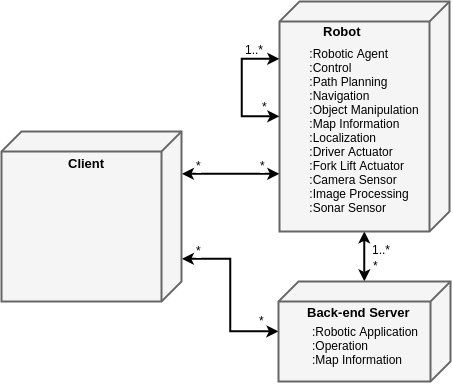

The diagram above was exported from draw.io. Its source (the exported page's mxGraphModel, read from the mxfile embedded in the PNG):
<mxGraphModel dx="688" dy="491" grid="1" gridSize="10" guides="1" tooltips="1" connect="1" arrows="1" fold="1" page="1" pageScale="1" pageWidth="850" pageHeight="1100" background="#ffffff" math="0" shadow="0">
  <root>
    <mxCell id="0" />
    <mxCell id="1" parent="0" />
    <mxCell id="5" style="edgeStyle=orthogonalEdgeStyle;rounded=0;html=1;exitX=0.5;exitY=1;entryX=0.5;entryY=0;startArrow=classic;startFill=1;endArrow=classic;endFill=1;jettySize=auto;orthogonalLoop=1;strokeColor=#000000;strokeWidth=2;fontSize=12;" edge="1" parent="1" source="2" target="4">
      <mxGeometry relative="1" as="geometry" />
    </mxCell>
    <mxCell id="18" value="1..*" style="text;html=1;resizable=0;points=[];align=center;verticalAlign=middle;labelBackgroundColor=#ffffff;fontSize=12;" vertex="1" connectable="0" parent="5">
      <mxGeometry x="-0.4444" y="-2" relative="1" as="geometry">
        <mxPoint x="19" y="4" as="offset" />
      </mxGeometry>
    </mxCell>
    <mxCell id="19" value="*" style="text;html=1;resizable=0;points=[];align=center;verticalAlign=middle;labelBackgroundColor=#ffffff;fontSize=12;" vertex="1" connectable="0" parent="5">
      <mxGeometry x="0.3889" y="3" relative="1" as="geometry">
        <mxPoint x="8" y="-1" as="offset" />
      </mxGeometry>
    </mxCell>
    <mxCell id="2" value="&lt;div style=&quot;text-align: left&quot;&gt;&lt;span&gt;&lt;br&gt;&lt;/span&gt;&lt;/div&gt;&lt;div style=&quot;text-align: left&quot;&gt;&lt;span&gt;&lt;br&gt;&lt;/span&gt;&lt;/div&gt;&lt;div style=&quot;text-align: left&quot;&gt;&lt;span&gt;:Robotic Agent&lt;/span&gt;&lt;br&gt;&lt;/div&gt;&lt;div style=&quot;text-align: left&quot;&gt;:Control&lt;/div&gt;&lt;div style=&quot;text-align: left&quot;&gt;:Path Planning&lt;/div&gt;&lt;div style=&quot;text-align: left&quot;&gt;:Navigation&lt;/div&gt;&lt;div style=&quot;text-align: left&quot;&gt;:Object Manipulation&lt;/div&gt;&lt;div style=&quot;text-align: left&quot;&gt;:Map Information&lt;/div&gt;&lt;div style=&quot;text-align: left&quot;&gt;:Localization&lt;/div&gt;&lt;div style=&quot;text-align: left&quot;&gt;:Driver Actuator&lt;/div&gt;&lt;div style=&quot;text-align: left&quot;&gt;:Fork Lift Actuator&lt;/div&gt;&lt;div style=&quot;text-align: left&quot;&gt;:Camera Sensor&lt;/div&gt;&lt;div style=&quot;text-align: left&quot;&gt;:Image Processing&lt;/div&gt;&lt;div style=&quot;text-align: left&quot;&gt;:Sonar Sensor&lt;/div&gt;" style="shape=cube;whiteSpace=wrap;html=1;strokeColor=#666666;strokeWidth=2;fillColor=#f5f5f5;fontSize=12;flipH=1;" vertex="1" parent="1">
      <mxGeometry x="298" y="20" width="170" height="230" as="geometry" />
    </mxCell>
    <mxCell id="6" style="edgeStyle=orthogonalEdgeStyle;rounded=0;html=1;exitX=0;exitY=0.25;entryX=1;entryY=0.75;startArrow=classic;startFill=1;endArrow=classic;endFill=1;jettySize=auto;orthogonalLoop=1;strokeColor=#000000;strokeWidth=2;fontSize=12;" edge="1" parent="1" source="3" target="2">
      <mxGeometry relative="1" as="geometry">
        <Array as="points">
          <mxPoint x="210" y="192" />
          <mxPoint x="210" y="192" />
        </Array>
      </mxGeometry>
    </mxCell>
    <mxCell id="14" value="*" style="text;html=1;resizable=0;points=[];align=center;verticalAlign=middle;labelBackgroundColor=#ffffff;fontSize=12;" vertex="1" connectable="0" parent="6">
      <mxGeometry x="0.7976" relative="1" as="geometry">
        <mxPoint x="-7" y="-9.000000000000021" as="offset" />
      </mxGeometry>
    </mxCell>
    <mxCell id="15" value="*" style="text;html=1;resizable=0;points=[];align=center;verticalAlign=middle;labelBackgroundColor=#ffffff;fontSize=12;" vertex="1" connectable="0" parent="6">
      <mxGeometry x="-0.7738" y="2" relative="1" as="geometry">
        <mxPoint x="6" y="-7" as="offset" />
      </mxGeometry>
    </mxCell>
    <mxCell id="7" style="edgeStyle=orthogonalEdgeStyle;rounded=0;html=1;exitX=0;exitY=0.75;entryX=1;entryY=0.5;startArrow=classic;startFill=1;endArrow=classic;endFill=1;jettySize=auto;orthogonalLoop=1;strokeColor=#000000;strokeWidth=2;fontSize=12;" edge="1" parent="1" source="3" target="4">
      <mxGeometry relative="1" as="geometry" />
    </mxCell>
    <mxCell id="16" value="*" style="text;html=1;resizable=0;points=[];align=center;verticalAlign=middle;labelBackgroundColor=#ffffff;fontSize=12;" vertex="1" connectable="0" parent="7">
      <mxGeometry x="-0.8507" y="1" relative="1" as="geometry">
        <mxPoint x="4" y="-8" as="offset" />
      </mxGeometry>
    </mxCell>
    <mxCell id="17" value="*" style="text;html=1;resizable=0;points=[];align=center;verticalAlign=middle;labelBackgroundColor=#ffffff;fontSize=12;" vertex="1" connectable="0" parent="7">
      <mxGeometry x="0.8607" y="-3" relative="1" as="geometry">
        <mxPoint x="-5" y="-14" as="offset" />
      </mxGeometry>
    </mxCell>
    <mxCell id="3" value="" style="shape=cube;whiteSpace=wrap;html=1;strokeColor=#666666;strokeWidth=2;fillColor=#f5f5f5;fontSize=12;flipH=1;" vertex="1" parent="1">
      <mxGeometry x="20" y="150" width="180" height="170" as="geometry" />
    </mxCell>
    <mxCell id="4" value="&lt;div style=&quot;text-align: left&quot;&gt;&lt;span&gt;&lt;br&gt;&lt;/span&gt;&lt;/div&gt;&lt;div style=&quot;text-align: left&quot;&gt;&lt;br&gt;&lt;/div&gt;&lt;div style=&quot;text-align: left&quot;&gt;&lt;span&gt;:Robotic Application&lt;/span&gt;&lt;/div&gt;&lt;div style=&quot;text-align: left&quot;&gt;:Operation&lt;/div&gt;&lt;div style=&quot;text-align: left&quot;&gt;:Map Information&lt;/div&gt;" style="shape=cube;whiteSpace=wrap;html=1;strokeColor=#666666;strokeWidth=2;fillColor=#f5f5f5;fontSize=12;flipH=1;" vertex="1" parent="1">
      <mxGeometry x="297" y="300" width="172" height="100" as="geometry" />
    </mxCell>
    <mxCell id="11" value="Client" style="text;html=1;resizable=0;points=[];autosize=1;align=left;verticalAlign=top;spacingTop=-4;fontSize=13;fontStyle=1" vertex="1" parent="1">
      <mxGeometry x="85" y="172" width="50" height="20" as="geometry" />
    </mxCell>
    <mxCell id="12" value="Robot" style="text;html=1;resizable=0;points=[];autosize=1;align=left;verticalAlign=top;spacingTop=-4;fontSize=13;fontStyle=1" vertex="1" parent="1">
      <mxGeometry x="340" y="40" width="50" height="20" as="geometry" />
    </mxCell>
    <mxCell id="13" value="Back-end Server" style="text;html=1;resizable=0;points=[];autosize=1;align=left;verticalAlign=top;spacingTop=-4;fontSize=13;fontStyle=1" vertex="1" parent="1">
      <mxGeometry x="324" y="321" width="100" height="20" as="geometry" />
    </mxCell>
    <mxCell id="20" style="edgeStyle=orthogonalEdgeStyle;rounded=0;html=1;exitX=1;exitY=0.5;entryX=1;entryY=0.25;startArrow=classic;startFill=1;endArrow=classic;endFill=1;jettySize=auto;orthogonalLoop=1;strokeColor=#000000;strokeWidth=2;fontSize=12;" edge="1" parent="1" source="2" target="2">
      <mxGeometry relative="1" as="geometry">
        <Array as="points">
          <mxPoint x="260" y="135" />
          <mxPoint x="260" y="77" />
        </Array>
      </mxGeometry>
    </mxCell>
    <mxCell id="21" value="*" style="text;html=1;resizable=0;points=[];align=center;verticalAlign=middle;labelBackgroundColor=#ffffff;fontSize=12;" vertex="1" connectable="0" parent="20">
      <mxGeometry x="-0.7692" y="-2" relative="1" as="geometry">
        <mxPoint y="-8" as="offset" />
      </mxGeometry>
    </mxCell>
    <mxCell id="22" value="1..*" style="text;html=1;resizable=0;points=[];align=center;verticalAlign=middle;labelBackgroundColor=#ffffff;fontSize=12;" vertex="1" connectable="0" parent="20">
      <mxGeometry x="0.7564" y="3" relative="1" as="geometry">
        <mxPoint x="-9" y="-7" as="offset" />
      </mxGeometry>
    </mxCell>
  </root>
</mxGraphModel>